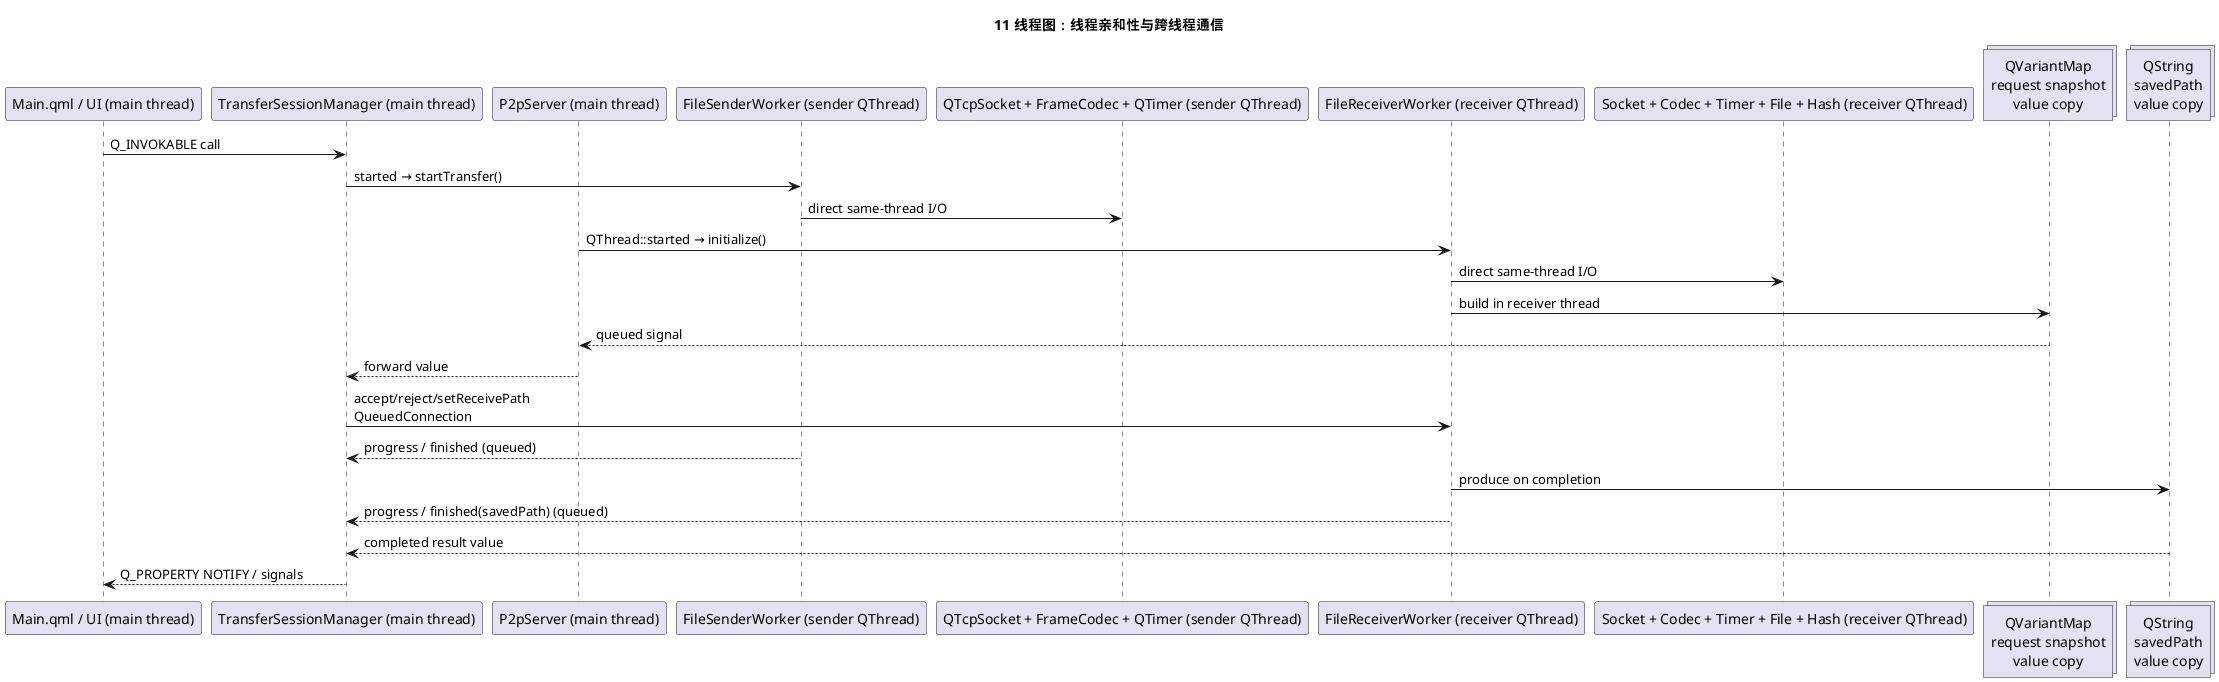

The diagram above was rendered by PlantUML. Its source (embedded in the PNG):
@startuml
title 11 线程图：线程亲和性与跨线程通信
participant "Main.qml / UI (main thread)" as MainUi
participant "TransferSessionManager (main thread)" as Tsm
participant "P2pServer (main thread)" as P2p
participant "FileSenderWorker (sender QThread)" as Sender
participant "QTcpSocket + FrameCodec + QTimer (sender QThread)" as SenderIo
participant "FileReceiverWorker (receiver QThread)" as Receiver
participant "Socket + Codec + Timer + File + Hash (receiver QThread)" as ReceiverIo
collections "QVariantMap\nrequest snapshot\nvalue copy" as Request
collections "QString\nsavedPath\nvalue copy" as Result
MainUi -> Tsm : Q_INVOKABLE call
Tsm -> Sender : started → startTransfer()
Sender -> SenderIo : direct same-thread I/O
P2p -> Receiver : QThread::started → initialize()
Receiver -> ReceiverIo : direct same-thread I/O
Receiver -> Request : build in receiver thread
Request --> P2p : queued signal
P2p --> Tsm : forward value
Tsm -> Receiver : accept/reject/setReceivePath\nQueuedConnection
Sender --> Tsm : progress / finished (queued)
Receiver -> Result : produce on completion
Receiver --> Tsm : progress / finished(savedPath) (queued)
Result --> Tsm : completed result value
Tsm --> MainUi : Q_PROPERTY NOTIFY / signals
@enduml